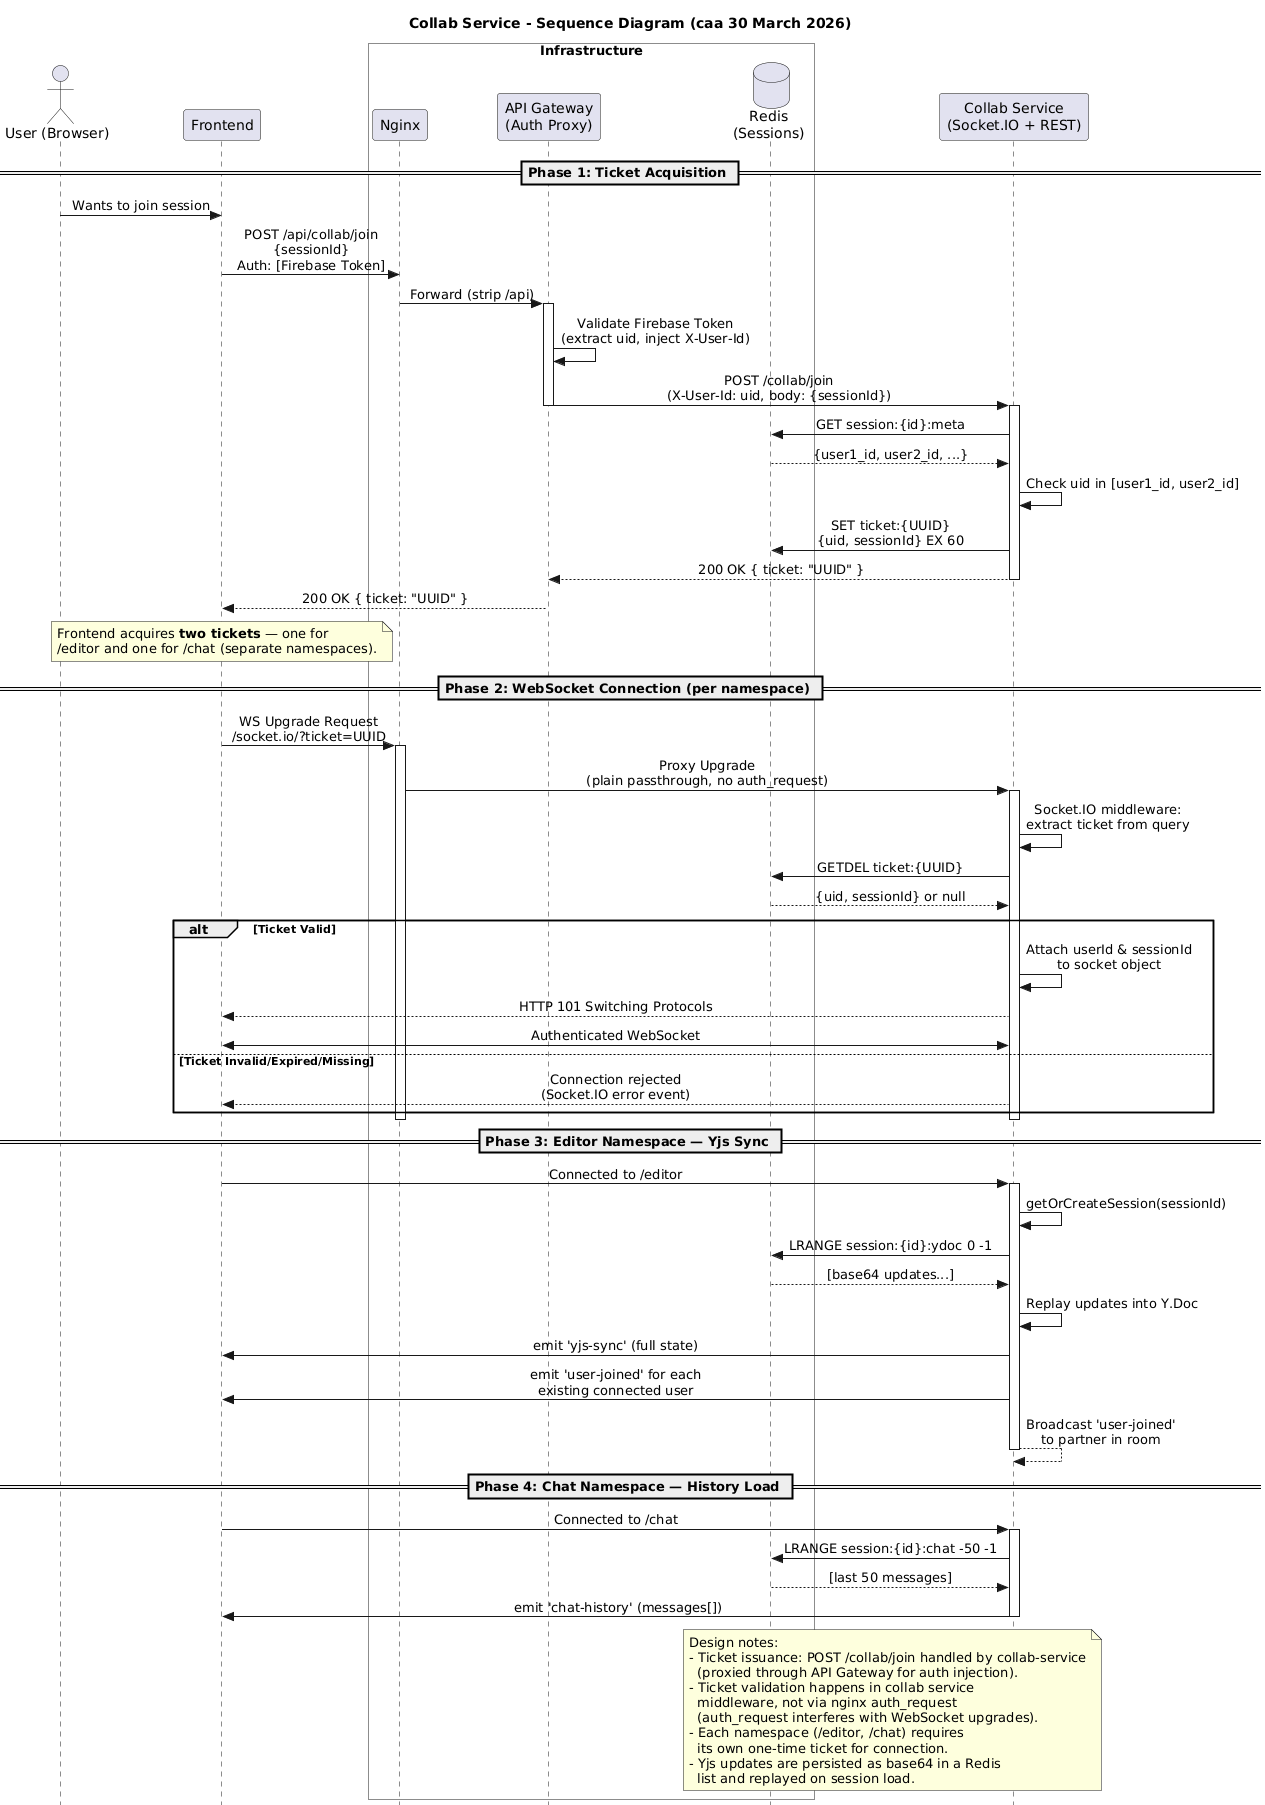

The diagram above was rendered by PlantUML. Its source (embedded in the PNG):
@startuml
skinparam style strictuml
skinparam sequenceMessageAlign center

title Collab Service - Sequence Diagram (caa 30 March 2026)

actor "User (Browser)" as User
participant "Frontend" as FE
box "Infrastructure" #f9f9f9
    participant "Nginx" as Nginx
    participant "API Gateway\n(Auth Proxy)" as GW
    database "Redis\n(Sessions)" as Redis
end box
participant "Collab Service\n(Socket.IO + REST)" as Collab

== Phase 1: Ticket Acquisition ==

User -> FE: Wants to join session
FE -> Nginx: POST /api/collab/join\n{sessionId}\nAuth: [Firebase Token]
Nginx -> GW: Forward (strip /api)
activate GW
GW -> GW: Validate Firebase Token\n(extract uid, inject X-User-Id)
GW -> Collab: POST /collab/join\n(X-User-Id: uid, body: {sessionId})
deactivate GW
activate Collab
Collab -> Redis: GET session:{id}:meta
Redis --> Collab: {user1_id, user2_id, ...}
Collab -> Collab: Check uid in [user1_id, user2_id]
Collab -> Redis: SET ticket:{UUID}\n{uid, sessionId} EX 60
Collab --> GW: 200 OK { ticket: "UUID" }
deactivate Collab
GW --> FE: 200 OK { ticket: "UUID" }

note over FE
  Frontend acquires **two tickets** — one for
  /editor and one for /chat (separate namespaces).
end note

== Phase 2: WebSocket Connection (per namespace) ==

FE -> Nginx: WS Upgrade Request\n/socket.io/?ticket=UUID
activate Nginx
Nginx -> Collab: Proxy Upgrade\n(plain passthrough, no auth_request)
activate Collab

Collab -> Collab: Socket.IO middleware:\nextract ticket from query

Collab -> Redis: GETDEL ticket:{UUID}
Redis --> Collab: {uid, sessionId} or null

alt Ticket Valid
    Collab -> Collab: Attach userId & sessionId\nto socket object
    Collab --> FE: HTTP 101 Switching Protocols
    FE <-> Collab: Authenticated WebSocket
else Ticket Invalid/Expired/Missing
    Collab --> FE: Connection rejected\n(Socket.IO error event)
end

deactivate Collab
deactivate Nginx

== Phase 3: Editor Namespace — Yjs Sync ==

FE -> Collab: Connected to /editor
activate Collab
Collab -> Collab: getOrCreateSession(sessionId)
Collab -> Redis: LRANGE session:{id}:ydoc 0 -1
Redis --> Collab: [base64 updates...]
Collab -> Collab: Replay updates into Y.Doc
Collab -> FE: emit 'yjs-sync' (full state)
Collab -> FE: emit 'user-joined' for each\nexisting connected user
Collab --> Collab: Broadcast 'user-joined'\nto partner in room
deactivate Collab

== Phase 4: Chat Namespace — History Load ==

FE -> Collab: Connected to /chat
activate Collab
Collab -> Redis: LRANGE session:{id}:chat -50 -1
Redis --> Collab: [last 50 messages]
Collab -> FE: emit 'chat-history' (messages[])
deactivate Collab

note over Collab, Redis
  Design notes:
  - Ticket issuance: POST /collab/join handled by collab-service
    (proxied through API Gateway for auth injection).
  - Ticket validation happens in collab service
    middleware, not via nginx auth_request
    (auth_request interferes with WebSocket upgrades).
  - Each namespace (/editor, /chat) requires
    its own one-time ticket for connection.
  - Yjs updates are persisted as base64 in a Redis
    list and replayed on session load.
end note
@enduml